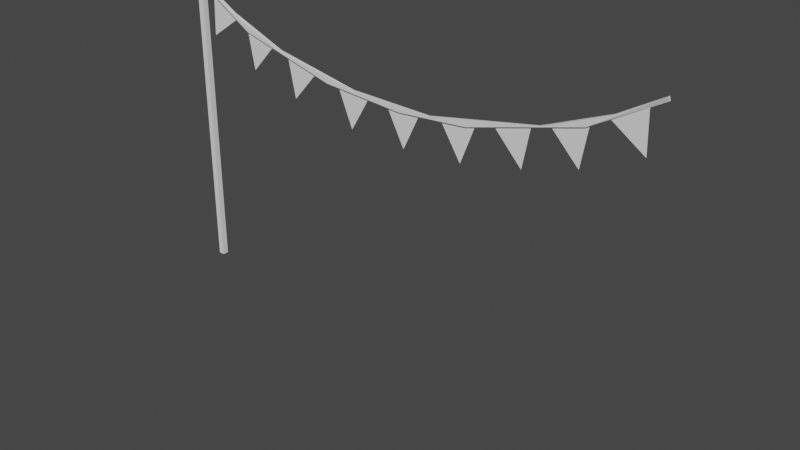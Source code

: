 # Source: Checkpoij_1.blend  (saved by Blender 3.5.10; exported with 4.5.12 LTS)
import bpy
from mathutils import Matrix  # noqa: F401  (used for matrix-valued properties, if any)

bpy.ops.wm.read_factory_settings(use_empty=True)
scene = bpy.context.scene
scene.name = 'Scene'

# ---- collections
col_collection = bpy.data.collections.new('Collection'); scene.collection.children.link(col_collection)
col_collection_2 = bpy.data.collections.new('Collection 2'); scene.collection.children.link(col_collection_2)

# ---- world
world_world = bpy.data.worlds.new('World'); scene.world = world_world
world_world.use_nodes = True; world_world.node_tree.nodes.clear()
_N = world_world.node_tree.nodes; _L = world_world.node_tree.links
n0 = _N.new('ShaderNodeOutputWorld'); n0.name = 'World Output'; n0.location = (300, 300)
n1 = _N.new('ShaderNodeBackground'); n1.name = 'Background'; n1.location = (10, 300)
n1.inputs[0].default_value = (0.05088, 0.05088, 0.05088, 1.0)
_L.new(n1.outputs[0], n0.inputs[0])
n0.is_active_output = True
world_world.color = (0.05088, 0.05088, 0.05088)
world_world.use_sun_shadow = False
world_world.sun_shadow_jitter_overblur = 0.0

# ---- meshes
me_plane = bpy.data.meshes.new('Plane')
me_plane.from_pydata([(5.364e-07, -2.0, 2.274e-13), (-1.0, -9.537e-07, 2.274e-13), (1.0, -9.537e-07, 2.274e-13)], [], [(0, 2, 1)])
_uv = me_plane.uv_layers.new(name='UVMap')
_uv.uv.foreach_set('vector', [1.0, 0.0, 1.0, 1.0, 0.0, 1.0])
me_plane.update()
me_cube_001 = bpy.data.meshes.new('Cube.001')
me_cube_001.from_pydata([(-1.486, -1.486, -0.02194), (-1.486, -1.486, 5.919), (-1.486, 1.486, -0.02194), (-1.486, 1.486, 5.919), (1.486, -1.486, -0.02194), (1.486, -1.486, 5.919), (1.486, 1.486, -0.02194), (1.486, 1.486, 5.919)], [], [(0, 1, 3, 2), (2, 3, 7, 6), (6, 7, 5, 4), (4, 5, 1, 0), (2, 6, 4, 0), (7, 3, 1, 5)])
_uv = me_cube_001.uv_layers.new(name='UVMap')
_uv.uv.foreach_set('vector', [0.375, 0.0, 0.625, 0.0, 0.625, 0.25, 0.375, 0.25, 0.375, 0.25, 0.625, 0.25, 0.625, 0.5, 0.375, 0.5, 0.375, 0.5, 0.625, 0.5, 0.625, 0.75, 0.375, 0.75, 0.375, 0.75, 0.625, 0.75, 0.625, 1.0, 0.375, 1.0, 0.125, 0.5, 0.375, 0.5, 0.375, 0.75, 0.125, 0.75, 0.625, 0.5, 0.875, 0.5, 0.875, 0.75, 0.625, 0.75])
me_cube_001.update()
me_plane_001 = bpy.data.meshes.new('Plane.001')
me_plane_001.from_pydata([(-0.06742, 0.134, -0.1159), (-0.06742, -0.134, -0.1159), (0.06742, -0.134, 0.1159), (0.06742, 0.134, 0.1159), (35.25, 0.134, -0.1159), (35.25, -0.134, -0.1159), (35.12, -0.134, 0.1158), (35.12, 0.134, 0.1158), (32.27, 0.134, -1.848), (32.27, -0.134, -1.848), (32.15, -0.134, -1.608), (32.15, 0.134, -1.608), (28.93, 0.134, -3.244), (28.93, -0.134, -3.244), (28.84, -0.134, -2.991), (28.84, 0.134, -2.991), (25.31, 0.134, -4.266), (25.31, -0.134, -4.266), (25.25, -0.134, -4.005), (25.25, 0.134, -4.005), (21.5, 0.134, -4.89), (21.5, -0.134, -4.89), (21.47, -0.134, -4.623), (21.47, 0.134, -4.623), (17.59, 0.134, -5.099), (17.59, -0.134, -5.099), (17.59, -0.134, -4.831), (17.59, 0.134, -4.831), (13.69, 0.134, -4.89), (13.69, -0.134, -4.89), (13.71, -0.134, -4.623), (13.71, 0.134, -4.623), (9.875, 0.134, -4.266), (9.875, -0.134, -4.266), (9.933, -0.134, -4.005), (9.933, 0.134, -4.005), (6.253, 0.134, -3.244), (6.253, -0.134, -3.244), (6.341, -0.134, -2.991), (6.341, 0.134, -2.991), (2.909, 0.134, -1.848), (2.909, -0.134, -1.848), (3.028, -0.134, -1.608), (3.028, 0.134, -1.608), (2.673, 0.134, -1.711), (2.673, -0.134, -1.711), (2.808, -0.134, -1.479), (2.808, 0.134, -1.479), (2.444, 0.134, -1.578), (2.444, -0.134, -1.578), (2.579, -0.134, -1.346), (2.579, 0.134, -1.346), (2.216, 0.134, -1.445), (2.216, -0.134, -1.445), (2.351, -0.134, -1.213), (2.351, 0.134, -1.213), (1.988, 0.134, -1.312), (1.988, -0.134, -1.312), (2.123, -0.134, -1.08), (2.123, 0.134, -1.08), (1.759, 0.134, -1.179), (1.759, -0.134, -1.179), (1.894, -0.134, -0.9473), (1.894, 0.134, -0.9473), (1.531, 0.134, -1.046), (1.531, -0.134, -1.046), (1.666, -0.134, -0.8144), (1.666, 0.134, -0.8144), (1.303, 0.134, -0.9132), (1.303, -0.134, -0.9132), (1.437, -0.134, -0.6815), (1.437, 0.134, -0.6815), (1.074, 0.134, -0.7803), (1.074, -0.134, -0.7803), (1.209, -0.134, -0.5486), (1.209, 0.134, -0.5486), (0.846, 0.134, -0.6474), (0.846, -0.134, -0.6474), (0.9808, -0.134, -0.4157), (0.9808, 0.134, -0.4157), (0.6176, 0.134, -0.5145), (0.6176, -0.134, -0.5145), (0.7525, -0.134, -0.2828), (0.7525, 0.134, -0.2828), (0.3893, 0.134, -0.3816), (0.3893, -0.134, -0.3816), (0.5241, -0.134, -0.1499), (0.5241, 0.134, -0.1499), (0.1609, 0.134, -0.2487), (0.1609, -0.134, -0.2487), (0.2958, -0.134, -0.01704), (0.2958, 0.134, -0.01704), (35.02, 0.134, -0.2488), (35.02, -0.134, -0.2488), (34.89, -0.134, -0.01707), (34.89, 0.134, -0.01707), (34.79, 0.134, -0.3817), (34.79, -0.134, -0.3817), (34.66, -0.134, -0.15), (34.66, 0.134, -0.15), (34.56, 0.134, -0.5146), (34.56, -0.134, -0.5146), (34.43, -0.134, -0.2828), (34.43, 0.134, -0.2828), (34.34, 0.134, -0.6474), (34.34, -0.134, -0.6474), (34.2, -0.134, -0.4157), (34.2, 0.134, -0.4157), (34.11, 0.134, -0.7803), (34.11, -0.134, -0.7803), (33.97, -0.134, -0.5486), (33.97, 0.134, -0.5486), (33.88, 0.134, -0.9132), (33.88, -0.134, -0.9132), (33.74, -0.134, -0.6815), (33.74, 0.134, -0.6815), (33.65, 0.134, -1.046), (33.65, -0.134, -1.046), (33.52, -0.134, -0.8144), (33.52, 0.134, -0.8144), (33.42, 0.134, -1.179), (33.42, -0.134, -1.179), (33.29, -0.134, -0.9473), (33.29, 0.134, -0.9473), (33.19, 0.134, -1.312), (33.19, -0.134, -1.312), (33.06, -0.134, -1.08), (33.06, 0.134, -1.08), (32.97, 0.134, -1.445), (32.97, -0.134, -1.445), (32.83, -0.134, -1.213), (32.83, 0.134, -1.213), (32.74, 0.134, -1.578), (32.74, -0.134, -1.578), (32.6, -0.134, -1.346), (32.6, 0.134, -1.346), (32.51, 0.134, -1.711), (32.51, -0.134, -1.711), (32.37, -0.134, -1.479), (32.37, 0.134, -1.479), (32.03, 0.134, -1.951), (32.03, -0.134, -1.951), (31.92, -0.134, -1.703), (31.92, 0.134, -1.703), (31.79, 0.134, -2.05), (31.79, -0.134, -2.05), (31.69, -0.134, -1.802), (31.69, 0.134, -1.802), (31.55, 0.134, -2.149), (31.55, -0.134, -2.149), (31.45, -0.134, -1.902), (31.45, 0.134, -1.902), (31.31, 0.134, -2.248), (31.31, -0.134, -2.248), (31.21, -0.134, -2.001), (31.21, 0.134, -2.001), (31.08, 0.134, -2.348), (31.08, -0.134, -2.348), (30.97, -0.134, -2.1), (30.97, 0.134, -2.1), (30.84, 0.134, -2.447), (30.84, -0.134, -2.447), (30.74, -0.134, -2.2), (30.74, 0.134, -2.2), (30.6, 0.134, -2.546), (30.6, -0.134, -2.546), (30.5, -0.134, -2.299), (30.5, 0.134, -2.299), (30.36, 0.134, -2.646), (30.36, -0.134, -2.646), (30.26, -0.134, -2.398), (30.26, 0.134, -2.398), (30.13, 0.134, -2.745), (30.13, -0.134, -2.745), (30.02, -0.134, -2.497), (30.02, 0.134, -2.497), (29.89, 0.134, -2.844), (29.89, -0.134, -2.844), (29.78, -0.134, -2.597), (29.78, 0.134, -2.597), (29.65, 0.134, -2.943), (29.65, -0.134, -2.943), (29.55, -0.134, -2.696), (29.55, 0.134, -2.696), (29.41, 0.134, -3.043), (29.41, -0.134, -3.043), (29.31, -0.134, -2.795), (29.31, 0.134, -2.795), (29.17, 0.134, -3.142), (29.17, -0.134, -3.142), (29.07, -0.134, -2.894), (29.07, 0.134, -2.894), (28.66, 0.134, -3.319), (28.66, -0.134, -3.319), (28.59, -0.134, -3.061), (28.59, 0.134, -3.061), (28.41, 0.134, -3.392), (28.41, -0.134, -3.392), (28.33, -0.134, -3.134), (28.33, 0.134, -3.134), (28.15, 0.134, -3.465), (28.15, -0.134, -3.465), (28.08, -0.134, -3.207), (28.08, 0.134, -3.207), (27.89, 0.134, -3.537), (27.89, -0.134, -3.537), (27.82, -0.134, -3.279), (27.82, 0.134, -3.279), (27.63, 0.134, -3.61), (27.63, -0.134, -3.61), (27.56, -0.134, -3.352), (27.56, 0.134, -3.352), (27.38, 0.134, -3.683), (27.38, -0.134, -3.683), (27.3, -0.134, -3.425), (27.3, 0.134, -3.425), (27.12, 0.134, -3.755), (27.12, -0.134, -3.755), (27.05, -0.134, -3.497), (27.05, 0.134, -3.497), (26.86, 0.134, -3.828), (26.86, -0.134, -3.828), (26.79, -0.134, -3.57), (26.79, 0.134, -3.57), (26.6, 0.134, -3.901), (26.6, -0.134, -3.901), (26.53, -0.134, -3.643), (26.53, 0.134, -3.643), (26.35, 0.134, -3.974), (26.35, -0.134, -3.974), (26.27, -0.134, -3.716), (26.27, 0.134, -3.716), (26.09, 0.134, -4.046), (26.09, -0.134, -4.046), (26.02, -0.134, -3.788), (26.02, 0.134, -3.788), (25.83, 0.134, -4.119), (25.83, -0.134, -4.119), (25.76, -0.134, -3.861), (25.76, 0.134, -3.861), (25.57, 0.134, -4.192), (25.57, -0.134, -4.192), (25.5, -0.134, -3.934), (25.5, 0.134, -3.934), (25.05, 0.134, -4.309), (25.05, -0.134, -4.309), (25.0, -0.134, -4.045), (25.0, 0.134, -4.045), (24.79, 0.134, -4.351), (24.79, -0.134, -4.351), (24.75, -0.134, -4.086), (24.75, 0.134, -4.086), (24.54, 0.134, -4.392), (24.54, -0.134, -4.392), (24.5, -0.134, -4.127), (24.5, 0.134, -4.127), (24.29, 0.134, -4.433), (24.29, -0.134, -4.433), (24.24, -0.134, -4.169), (24.24, 0.134, -4.169), (24.04, 0.134, -4.475), (24.04, -0.134, -4.475), (23.99, -0.134, -4.21), (23.99, 0.134, -4.21), (23.78, 0.134, -4.516), (23.78, -0.134, -4.516), (23.74, -0.134, -4.252), (23.74, 0.134, -4.252), (23.53, 0.134, -4.558), (23.53, -0.134, -4.558), (23.49, -0.134, -4.293), (23.49, 0.134, -4.293), (23.28, 0.134, -4.599), (23.28, -0.134, -4.599), (23.23, -0.134, -4.334), (23.23, 0.134, -4.334), (23.02, 0.134, -4.64), (23.02, -0.134, -4.64), (22.98, -0.134, -4.376), (22.98, 0.134, -4.376), (22.77, 0.134, -4.682), (22.77, -0.134, -4.682), (22.73, -0.134, -4.417), (22.73, 0.134, -4.417), (22.52, 0.134, -4.723), (22.52, -0.134, -4.723), (22.47, -0.134, -4.459), (22.47, 0.134, -4.459), (22.26, 0.134, -4.764), (22.26, -0.134, -4.764), (22.22, -0.134, -4.5), (22.22, 0.134, -4.5), (22.01, 0.134, -4.806), (22.01, -0.134, -4.806), (21.97, -0.134, -4.541), (21.97, 0.134, -4.541), (21.76, 0.134, -4.847), (21.76, -0.134, -4.847), (21.71, -0.134, -4.583), (21.71, 0.134, -4.583), (21.23, 0.134, -4.904), (21.23, -0.134, -4.904), (21.22, -0.134, -4.636), (21.22, 0.134, -4.636), (20.97, 0.134, -4.918), (20.97, -0.134, -4.918), (20.96, -0.134, -4.65), (20.96, 0.134, -4.65), (20.71, 0.134, -4.932), (20.71, -0.134, -4.932), (20.7, -0.134, -4.664), (20.7, 0.134, -4.664), (20.45, 0.134, -4.946), (20.45, -0.134, -4.946), (20.44, -0.134, -4.678), (20.44, 0.134, -4.678), (20.19, 0.134, -4.96), (20.19, -0.134, -4.96), (20.18, -0.134, -4.692), (20.18, 0.134, -4.692), (19.93, 0.134, -4.974), (19.93, -0.134, -4.974), (19.92, -0.134, -4.706), (19.92, 0.134, -4.706), (19.67, 0.134, -4.988), (19.67, -0.134, -4.988), (19.66, -0.134, -4.72), (19.66, 0.134, -4.72), (19.41, 0.134, -5.002), (19.41, -0.134, -5.002), (19.4, -0.134, -4.734), (19.4, 0.134, -4.734), (19.16, 0.134, -5.015), (19.16, -0.134, -5.015), (19.14, -0.134, -4.748), (19.14, 0.134, -4.748), (18.9, 0.134, -5.029), (18.9, -0.134, -5.029), (18.88, -0.134, -4.762), (18.88, 0.134, -4.762), (18.64, 0.134, -5.043), (18.64, -0.134, -5.043), (18.62, -0.134, -4.776), (18.62, 0.134, -4.776), (18.38, 0.134, -5.057), (18.38, -0.134, -5.057), (18.36, -0.134, -4.79), (18.36, 0.134, -4.79), (18.12, 0.134, -5.071), (18.12, -0.134, -5.071), (18.1, -0.134, -4.803), (18.1, 0.134, -4.803), (17.86, 0.134, -5.085), (17.86, -0.134, -5.085), (17.84, -0.134, -4.817), (17.84, 0.134, -4.817), (17.32, 0.134, -5.085), (17.32, -0.134, -5.085), (17.34, -0.134, -4.817), (17.34, 0.134, -4.817), (17.07, 0.134, -5.071), (17.07, -0.134, -5.071), (17.08, -0.134, -4.803), (17.08, 0.134, -4.803), (16.81, 0.134, -5.057), (16.81, -0.134, -5.057), (16.82, -0.134, -4.79), (16.82, 0.134, -4.79), (16.55, 0.134, -5.043), (16.55, -0.134, -5.043), (16.56, -0.134, -4.776), (16.56, 0.134, -4.776), (16.29, 0.134, -5.029), (16.29, -0.134, -5.029), (16.3, -0.134, -4.762), (16.3, 0.134, -4.762), (16.03, 0.134, -5.015), (16.03, -0.134, -5.015), (16.04, -0.134, -4.748), (16.04, 0.134, -4.748), (15.77, 0.134, -5.002), (15.77, -0.134, -5.002), (15.78, -0.134, -4.734), (15.78, 0.134, -4.734), (15.51, 0.134, -4.988), (15.51, -0.134, -4.988), (15.52, -0.134, -4.72), (15.52, 0.134, -4.72), (15.25, 0.134, -4.974), (15.25, -0.134, -4.974), (15.26, -0.134, -4.706), (15.26, 0.134, -4.706), (14.99, 0.134, -4.96), (14.99, -0.134, -4.96), (15.0, -0.134, -4.692), (15.0, 0.134, -4.692), (14.73, 0.134, -4.946), (14.73, -0.134, -4.946), (14.74, -0.134, -4.678), (14.74, 0.134, -4.678), (14.47, 0.134, -4.932), (14.47, -0.134, -4.932), (14.49, -0.134, -4.664), (14.49, 0.134, -4.664), (14.21, 0.134, -4.918), (14.21, -0.134, -4.918), (14.23, -0.134, -4.65), (14.23, 0.134, -4.65), (13.95, 0.134, -4.904), (13.95, -0.134, -4.904), (13.97, -0.134, -4.636), (13.97, 0.134, -4.636), (13.42, 0.134, -4.847), (13.42, -0.134, -4.847), (13.47, -0.134, -4.583), (13.47, 0.134, -4.583), (13.17, 0.134, -4.806), (13.17, -0.134, -4.806), (13.22, -0.134, -4.541), (13.22, 0.134, -4.541), (12.92, 0.134, -4.764), (12.92, -0.134, -4.764), (12.96, -0.134, -4.5), (12.96, 0.134, -4.5), (12.67, 0.134, -4.723), (12.67, -0.134, -4.723), (12.71, -0.134, -4.459), (12.71, 0.134, -4.459), (12.41, 0.134, -4.682), (12.41, -0.134, -4.682), (12.46, -0.134, -4.417), (12.46, 0.134, -4.417), (12.16, 0.134, -4.64), (12.16, -0.134, -4.64), (12.2, -0.134, -4.376), (12.2, 0.134, -4.376), (11.91, 0.134, -4.599), (11.91, -0.134, -4.599), (11.95, -0.134, -4.334), (11.95, 0.134, -4.334), (11.65, 0.134, -4.558), (11.65, -0.134, -4.558), (11.7, -0.134, -4.293), (11.7, 0.134, -4.293), (11.4, 0.134, -4.516), (11.4, -0.134, -4.516), (11.44, -0.134, -4.252), (11.44, 0.134, -4.252), (11.15, 0.134, -4.475), (11.15, -0.134, -4.475), (11.19, -0.134, -4.21), (11.19, 0.134, -4.21), (10.89, 0.134, -4.433), (10.89, -0.134, -4.433), (10.94, -0.134, -4.169), (10.94, 0.134, -4.169), (10.64, 0.134, -4.392), (10.64, -0.134, -4.392), (10.68, -0.134, -4.127), (10.68, 0.134, -4.127), (10.39, 0.134, -4.351), (10.39, -0.134, -4.351), (10.43, -0.134, -4.086), (10.43, 0.134, -4.086), (10.14, 0.134, -4.309), (10.14, -0.134, -4.309), (10.18, -0.134, -4.045), (10.18, 0.134, -4.045), (9.61, 0.134, -4.192), (9.61, -0.134, -4.192), (9.682, -0.134, -3.934), (9.682, 0.134, -3.934), (9.352, 0.134, -4.119), (9.352, -0.134, -4.119), (9.425, -0.134, -3.861), (9.425, 0.134, -3.861), (9.094, 0.134, -4.046), (9.094, -0.134, -4.046), (9.167, -0.134, -3.788), (9.167, 0.134, -3.788), (8.837, 0.134, -3.974), (8.837, -0.134, -3.974), (8.91, -0.134, -3.716), (8.91, 0.134, -3.716), (8.579, 0.134, -3.901), (8.579, -0.134, -3.901), (8.652, -0.134, -3.643), (8.652, 0.134, -3.643), (8.322, 0.134, -3.828), (8.322, -0.134, -3.828), (8.394, -0.134, -3.57), (8.394, 0.134, -3.57), (8.064, 0.134, -3.755), (8.064, -0.134, -3.755), (8.137, -0.134, -3.497), (8.137, 0.134, -3.497), (7.806, 0.134, -3.683), (7.806, -0.134, -3.683), (7.879, -0.134, -3.425), (7.879, 0.134, -3.425), (7.549, 0.134, -3.61), (7.549, -0.134, -3.61), (7.621, -0.134, -3.352), (7.621, 0.134, -3.352), (7.291, 0.134, -3.537), (7.291, -0.134, -3.537), (7.364, -0.134, -3.279), (7.364, 0.134, -3.279), (7.033, 0.134, -3.465), (7.033, -0.134, -3.465), (7.106, -0.134, -3.207), (7.106, 0.134, -3.207), (6.776, 0.134, -3.392), (6.776, -0.134, -3.392), (6.849, -0.134, -3.134), (6.849, 0.134, -3.134), (6.518, 0.134, -3.319), (6.518, -0.134, -3.319), (6.591, -0.134, -3.061), (6.591, 0.134, -3.061), (6.008, 0.134, -3.142), (6.008, -0.134, -3.142), (6.111, -0.134, -2.894), (6.111, 0.134, -2.894), (5.77, 0.134, -3.043), (5.77, -0.134, -3.043), (5.873, -0.134, -2.795), (5.873, 0.134, -2.795), (5.532, 0.134, -2.943), (5.532, -0.134, -2.943), (5.635, -0.134, -2.696), (5.635, 0.134, -2.696), (5.294, 0.134, -2.844), (5.294, -0.134, -2.844), (5.398, -0.134, -2.597), (5.398, 0.134, -2.597), (5.057, 0.134, -2.745), (5.057, -0.134, -2.745), (5.16, -0.134, -2.497), (5.16, 0.134, -2.497), (4.819, 0.134, -2.646), (4.819, -0.134, -2.646), (4.922, -0.134, -2.398), (4.922, 0.134, -2.398), (4.581, 0.134, -2.546), (4.581, -0.134, -2.546), (4.684, -0.134, -2.299), (4.684, 0.134, -2.299), (4.343, 0.134, -2.447), (4.343, -0.134, -2.447), (4.447, -0.134, -2.2), (4.447, 0.134, -2.2), (4.106, 0.134, -2.348), (4.106, -0.134, -2.348), (4.209, -0.134, -2.1), (4.209, 0.134, -2.1), (3.868, 0.134, -2.248), (3.868, -0.134, -2.248), (3.971, -0.134, -2.001), (3.971, 0.134, -2.001), (3.63, 0.134, -2.149), (3.63, -0.134, -2.149), (3.733, -0.134, -1.902), (3.733, 0.134, -1.902), (3.392, 0.134, -2.05), (3.392, -0.134, -2.05), (3.496, -0.134, -1.802), (3.496, 0.134, -1.802), (3.155, 0.134, -1.951), (3.155, -0.134, -1.951), (3.258, -0.134, -1.703), (3.258, 0.134, -1.703)], [], [(40, 41, 45, 44), (41, 42, 46, 45), (42, 43, 47, 46), (43, 40, 44, 47), (44, 45, 49, 48), (45, 46, 50, 49), (46, 47, 51, 50), (47, 44, 48, 51), (48, 49, 53, 52), (49, 50, 54, 53), (50, 51, 55, 54), (51, 48, 52, 55), (52, 53, 57, 56), (53, 54, 58, 57), (54, 55, 59, 58), (55, 52, 56, 59), (56, 57, 61, 60), (57, 58, 62, 61), (58, 59, 63, 62), (59, 56, 60, 63), (60, 61, 65, 64), (61, 62, 66, 65), (62, 63, 67, 66), (63, 60, 64, 67), (64, 65, 69, 68), (65, 66, 70, 69), (66, 67, 71, 70), (67, 64, 68, 71), (68, 69, 73, 72), (69, 70, 74, 73), (70, 71, 75, 74), (71, 68, 72, 75), (72, 73, 77, 76), (73, 74, 78, 77), (74, 75, 79, 78), (75, 72, 76, 79), (76, 77, 81, 80), (77, 78, 82, 81), (78, 79, 83, 82), (79, 76, 80, 83), (80, 81, 85, 84), (81, 82, 86, 85), (82, 83, 87, 86), (83, 80, 84, 87), (84, 85, 89, 88), (85, 86, 90, 89), (86, 87, 91, 90), (87, 84, 88, 91), (88, 89, 1, 0), (89, 90, 2, 1), (90, 91, 3, 2), (91, 88, 0, 3), (4, 5, 93, 92), (5, 6, 94, 93), (6, 7, 95, 94), (7, 4, 92, 95), (92, 93, 97, 96), (93, 94, 98, 97), (94, 95, 99, 98), (95, 92, 96, 99), (96, 97, 101, 100), (97, 98, 102, 101), (98, 99, 103, 102), (99, 96, 100, 103), (100, 101, 105, 104), (101, 102, 106, 105), (102, 103, 107, 106), (103, 100, 104, 107), (104, 105, 109, 108), (105, 106, 110, 109), (106, 107, 111, 110), (107, 104, 108, 111), (108, 109, 113, 112), (109, 110, 114, 113), (110, 111, 115, 114), (111, 108, 112, 115), (112, 113, 117, 116), (113, 114, 118, 117), (114, 115, 119, 118), (115, 112, 116, 119), (116, 117, 121, 120), (117, 118, 122, 121), (118, 119, 123, 122), (119, 116, 120, 123), (120, 121, 125, 124), (121, 122, 126, 125), (122, 123, 127, 126), (123, 120, 124, 127), (124, 125, 129, 128), (125, 126, 130, 129), (126, 127, 131, 130), (127, 124, 128, 131), (128, 129, 133, 132), (129, 130, 134, 133), (130, 131, 135, 134), (131, 128, 132, 135), (132, 133, 137, 136), (133, 134, 138, 137), (134, 135, 139, 138), (135, 132, 136, 139), (136, 137, 9, 8), (137, 138, 10, 9), (138, 139, 11, 10), (139, 136, 8, 11), (8, 9, 141, 140), (9, 10, 142, 141), (10, 11, 143, 142), (11, 8, 140, 143), (140, 141, 145, 144), (141, 142, 146, 145), (142, 143, 147, 146), (143, 140, 144, 147), (144, 145, 149, 148), (145, 146, 150, 149), (146, 147, 151, 150), (147, 144, 148, 151), (148, 149, 153, 152), (149, 150, 154, 153), (150, 151, 155, 154), (151, 148, 152, 155), (152, 153, 157, 156), (153, 154, 158, 157), (154, 155, 159, 158), (155, 152, 156, 159), (156, 157, 161, 160), (157, 158, 162, 161), (158, 159, 163, 162), (159, 156, 160, 163), (160, 161, 165, 164), (161, 162, 166, 165), (162, 163, 167, 166), (163, 160, 164, 167), (164, 165, 169, 168), (165, 166, 170, 169), (166, 167, 171, 170), (167, 164, 168, 171), (168, 169, 173, 172), (169, 170, 174, 173), (170, 171, 175, 174), (171, 168, 172, 175), (172, 173, 177, 176), (173, 174, 178, 177), (174, 175, 179, 178), (175, 172, 176, 179), (176, 177, 181, 180), (177, 178, 182, 181), (178, 179, 183, 182), (179, 176, 180, 183), (180, 181, 185, 184), (181, 182, 186, 185), (182, 183, 187, 186), (183, 180, 184, 187), (184, 185, 189, 188), (185, 186, 190, 189), (186, 187, 191, 190), (187, 184, 188, 191), (188, 189, 13, 12), (189, 190, 14, 13), (190, 191, 15, 14), (191, 188, 12, 15), (12, 13, 193, 192), (13, 14, 194, 193), (14, 15, 195, 194), (15, 12, 192, 195), (192, 193, 197, 196), (193, 194, 198, 197), (194, 195, 199, 198), (195, 192, 196, 199), (196, 197, 201, 200), (197, 198, 202, 201), (198, 199, 203, 202), (199, 196, 200, 203), (200, 201, 205, 204), (201, 202, 206, 205), (202, 203, 207, 206), (203, 200, 204, 207), (204, 205, 209, 208), (205, 206, 210, 209), (206, 207, 211, 210), (207, 204, 208, 211), (208, 209, 213, 212), (209, 210, 214, 213), (210, 211, 215, 214), (211, 208, 212, 215), (212, 213, 217, 216), (213, 214, 218, 217), (214, 215, 219, 218), (215, 212, 216, 219), (216, 217, 221, 220), (217, 218, 222, 221), (218, 219, 223, 222), (219, 216, 220, 223), (220, 221, 225, 224), (221, 222, 226, 225), (222, 223, 227, 226), (223, 220, 224, 227), (224, 225, 229, 228), (225, 226, 230, 229), (226, 227, 231, 230), (227, 224, 228, 231), (228, 229, 233, 232), (229, 230, 234, 233), (230, 231, 235, 234), (231, 228, 232, 235), (232, 233, 237, 236), (233, 234, 238, 237), (234, 235, 239, 238), (235, 232, 236, 239), (236, 237, 241, 240), (237, 238, 242, 241), (238, 239, 243, 242), (239, 236, 240, 243), (240, 241, 17, 16), (241, 242, 18, 17), (242, 243, 19, 18), (243, 240, 16, 19), (16, 17, 245, 244), (17, 18, 246, 245), (18, 19, 247, 246), (19, 16, 244, 247), (244, 245, 249, 248), (245, 246, 250, 249), (246, 247, 251, 250), (247, 244, 248, 251), (248, 249, 253, 252), (249, 250, 254, 253), (250, 251, 255, 254), (251, 248, 252, 255), (252, 253, 257, 256), (253, 254, 258, 257), (254, 255, 259, 258), (255, 252, 256, 259), (256, 257, 261, 260), (257, 258, 262, 261), (258, 259, 263, 262), (259, 256, 260, 263), (260, 261, 265, 264), (261, 262, 266, 265), (262, 263, 267, 266), (263, 260, 264, 267), (264, 265, 269, 268), (265, 266, 270, 269), (266, 267, 271, 270), (267, 264, 268, 271), (268, 269, 273, 272), (269, 270, 274, 273), (270, 271, 275, 274), (271, 268, 272, 275), (272, 273, 277, 276), (273, 274, 278, 277), (274, 275, 279, 278), (275, 272, 276, 279), (276, 277, 281, 280), (277, 278, 282, 281), (278, 279, 283, 282), (279, 276, 280, 283), (280, 281, 285, 284), (281, 282, 286, 285), (282, 283, 287, 286), (283, 280, 284, 287), (284, 285, 289, 288), (285, 286, 290, 289), (286, 287, 291, 290), (287, 284, 288, 291), (288, 289, 293, 292), (289, 290, 294, 293), (290, 291, 295, 294), (291, 288, 292, 295), (292, 293, 297, 296), (293, 294, 298, 297), (294, 295, 299, 298), (295, 292, 296, 299), (296, 297, 21, 20), (297, 298, 22, 21), (298, 299, 23, 22), (299, 296, 20, 23), (20, 21, 301, 300), (21, 22, 302, 301), (22, 23, 303, 302), (23, 20, 300, 303), (300, 301, 305, 304), (301, 302, 306, 305), (302, 303, 307, 306), (303, 300, 304, 307), (304, 305, 309, 308), (305, 306, 310, 309), (306, 307, 311, 310), (307, 304, 308, 311), (308, 309, 313, 312), (309, 310, 314, 313), (310, 311, 315, 314), (311, 308, 312, 315), (312, 313, 317, 316), (313, 314, 318, 317), (314, 315, 319, 318), (315, 312, 316, 319), (316, 317, 321, 320), (317, 318, 322, 321), (318, 319, 323, 322), (319, 316, 320, 323), (320, 321, 325, 324), (321, 322, 326, 325), (322, 323, 327, 326), (323, 320, 324, 327), (324, 325, 329, 328), (325, 326, 330, 329), (326, 327, 331, 330), (327, 324, 328, 331), (328, 329, 333, 332), (329, 330, 334, 333), (330, 331, 335, 334), (331, 328, 332, 335), (332, 333, 337, 336), (333, 334, 338, 337), (334, 335, 339, 338), (335, 332, 336, 339), (336, 337, 341, 340), (337, 338, 342, 341), (338, 339, 343, 342), (339, 336, 340, 343), (340, 341, 345, 344), (341, 342, 346, 345), (342, 343, 347, 346), (343, 340, 344, 347), (344, 345, 349, 348), (345, 346, 350, 349), (346, 347, 351, 350), (347, 344, 348, 351), (348, 349, 353, 352), (349, 350, 354, 353), (350, 351, 355, 354), (351, 348, 352, 355), (352, 353, 25, 24), (353, 354, 26, 25), (354, 355, 27, 26), (355, 352, 24, 27), (24, 25, 357, 356), (25, 26, 358, 357), (26, 27, 359, 358), (27, 24, 356, 359), (356, 357, 361, 360), (357, 358, 362, 361), (358, 359, 363, 362), (359, 356, 360, 363), (360, 361, 365, 364), (361, 362, 366, 365), (362, 363, 367, 366), (363, 360, 364, 367), (364, 365, 369, 368), (365, 366, 370, 369), (366, 367, 371, 370), (367, 364, 368, 371), (368, 369, 373, 372), (369, 370, 374, 373), (370, 371, 375, 374), (371, 368, 372, 375), (372, 373, 377, 376), (373, 374, 378, 377), (374, 375, 379, 378), (375, 372, 376, 379), (376, 377, 381, 380), (377, 378, 382, 381), (378, 379, 383, 382), (379, 376, 380, 383), (380, 381, 385, 384), (381, 382, 386, 385), (382, 383, 387, 386), (383, 380, 384, 387), (384, 385, 389, 388), (385, 386, 390, 389), (386, 387, 391, 390), (387, 384, 388, 391), (388, 389, 393, 392), (389, 390, 394, 393), (390, 391, 395, 394), (391, 388, 392, 395), (392, 393, 397, 396), (393, 394, 398, 397), (394, 395, 399, 398), (395, 392, 396, 399), (396, 397, 401, 400), (397, 398, 402, 401), (398, 399, 403, 402), (399, 396, 400, 403), (400, 401, 405, 404), (401, 402, 406, 405), (402, 403, 407, 406), (403, 400, 404, 407), (404, 405, 409, 408), (405, 406, 410, 409), (406, 407, 411, 410), (407, 404, 408, 411), (408, 409, 29, 28), (409, 410, 30, 29), (410, 411, 31, 30), (411, 408, 28, 31), (28, 29, 413, 412), (29, 30, 414, 413), (30, 31, 415, 414), (31, 28, 412, 415), (412, 413, 417, 416), (413, 414, 418, 417), (414, 415, 419, 418), (415, 412, 416, 419), (416, 417, 421, 420), (417, 418, 422, 421), (418, 419, 423, 422), (419, 416, 420, 423), (420, 421, 425, 424), (421, 422, 426, 425), (422, 423, 427, 426), (423, 420, 424, 427), (424, 425, 429, 428), (425, 426, 430, 429), (426, 427, 431, 430), (427, 424, 428, 431), (428, 429, 433, 432), (429, 430, 434, 433), (430, 431, 435, 434), (431, 428, 432, 435), (432, 433, 437, 436), (433, 434, 438, 437), (434, 435, 439, 438), (435, 432, 436, 439), (436, 437, 441, 440), (437, 438, 442, 441), (438, 439, 443, 442), (439, 436, 440, 443), (440, 441, 445, 444), (441, 442, 446, 445), (442, 443, 447, 446), (443, 440, 444, 447), (444, 445, 449, 448), (445, 446, 450, 449), (446, 447, 451, 450), (447, 444, 448, 451), (448, 449, 453, 452), (449, 450, 454, 453), (450, 451, 455, 454), (451, 448, 452, 455), (452, 453, 457, 456), (453, 454, 458, 457), (454, 455, 459, 458), (455, 452, 456, 459), (456, 457, 461, 460), (457, 458, 462, 461), (458, 459, 463, 462), (459, 456, 460, 463), (460, 461, 465, 464), (461, 462, 466, 465), (462, 463, 467, 466), (463, 460, 464, 467), (464, 465, 33, 32), (465, 466, 34, 33), (466, 467, 35, 34), (467, 464, 32, 35), (32, 33, 469, 468), (33, 34, 470, 469), (34, 35, 471, 470), (35, 32, 468, 471), (468, 469, 473, 472), (469, 470, 474, 473), (470, 471, 475, 474), (471, 468, 472, 475), (472, 473, 477, 476), (473, 474, 478, 477), (474, 475, 479, 478), (475, 472, 476, 479), (476, 477, 481, 480), (477, 478, 482, 481), (478, 479, 483, 482), (479, 476, 480, 483), (480, 481, 485, 484), (481, 482, 486, 485), (482, 483, 487, 486), (483, 480, 484, 487), (484, 485, 489, 488), (485, 486, 490, 489), (486, 487, 491, 490), (487, 484, 488, 491), (488, 489, 493, 492), (489, 490, 494, 493), (490, 491, 495, 494), (491, 488, 492, 495), (492, 493, 497, 496), (493, 494, 498, 497), (494, 495, 499, 498), (495, 492, 496, 499), (496, 497, 501, 500), (497, 498, 502, 501), (498, 499, 503, 502), (499, 496, 500, 503), (500, 501, 505, 504), (501, 502, 506, 505), (502, 503, 507, 506), (503, 500, 504, 507), (504, 505, 509, 508), (505, 506, 510, 509), (506, 507, 511, 510), (507, 504, 508, 511), (508, 509, 513, 512), (509, 510, 514, 513), (510, 511, 515, 514), (511, 508, 512, 515), (512, 513, 517, 516), (513, 514, 518, 517), (514, 515, 519, 518), (515, 512, 516, 519), (516, 517, 37, 36), (517, 518, 38, 37), (518, 519, 39, 38), (519, 516, 36, 39), (36, 37, 521, 520), (37, 38, 522, 521), (38, 39, 523, 522), (39, 36, 520, 523), (520, 521, 525, 524), (521, 522, 526, 525), (522, 523, 527, 526), (523, 520, 524, 527), (524, 525, 529, 528), (525, 526, 530, 529), (526, 527, 531, 530), (527, 524, 528, 531), (528, 529, 533, 532), (529, 530, 534, 533), (530, 531, 535, 534), (531, 528, 532, 535), (532, 533, 537, 536), (533, 534, 538, 537), (534, 535, 539, 538), (535, 532, 536, 539), (536, 537, 541, 540), (537, 538, 542, 541), (538, 539, 543, 542), (539, 536, 540, 543), (540, 541, 545, 544), (541, 542, 546, 545), (542, 543, 547, 546), (543, 540, 544, 547), (544, 545, 549, 548), (545, 546, 550, 549), (546, 547, 551, 550), (547, 544, 548, 551), (548, 549, 553, 552), (549, 550, 554, 553), (550, 551, 555, 554), (551, 548, 552, 555), (552, 553, 557, 556), (553, 554, 558, 557), (554, 555, 559, 558), (555, 552, 556, 559), (556, 557, 561, 560), (557, 558, 562, 561), (558, 559, 563, 562), (559, 556, 560, 563), (560, 561, 565, 564), (561, 562, 566, 565), (562, 563, 567, 566), (563, 560, 564, 567), (564, 565, 569, 568), (565, 566, 570, 569), (566, 567, 571, 570), (567, 564, 568, 571), (568, 569, 41, 40), (569, 570, 42, 41), (570, 571, 43, 42), (571, 568, 40, 43)])
me_plane_001.update()
me_plane_003 = bpy.data.meshes.new('Plane.003')
me_plane_003.from_pydata([(5.364e-07, -2.0, 2.274e-13), (-1.0, -9.537e-07, 2.274e-13), (1.0, -9.537e-07, 2.274e-13)], [], [(0, 2, 1)])
_uv = me_plane_003.uv_layers.new(name='UVMap')
_uv.uv.foreach_set('vector', [1.0, 0.0, 1.0, 1.0, 0.0, 1.0])
me_plane_003.update()
me_plane_004 = bpy.data.meshes.new('Plane.004')
me_plane_004.from_pydata([(5.364e-07, -2.0, 2.274e-13), (-1.0, -9.537e-07, 2.274e-13), (1.0, -9.537e-07, 2.274e-13)], [], [(0, 2, 1)])
_uv = me_plane_004.uv_layers.new(name='UVMap')
_uv.uv.foreach_set('vector', [1.0, 0.0, 1.0, 1.0, 0.0, 1.0])
me_plane_004.update()
me_plane_005 = bpy.data.meshes.new('Plane.005')
me_plane_005.from_pydata([(5.364e-07, -2.0, 2.274e-13), (-1.0, -9.537e-07, 2.274e-13), (1.0, -9.537e-07, 2.274e-13)], [], [(0, 2, 1)])
_uv = me_plane_005.uv_layers.new(name='UVMap')
_uv.uv.foreach_set('vector', [1.0, 0.0, 1.0, 1.0, 0.0, 1.0])
me_plane_005.update()
me_plane_006 = bpy.data.meshes.new('Plane.006')
me_plane_006.from_pydata([(5.364e-07, -2.0, 2.274e-13), (-1.0, -9.537e-07, 2.274e-13), (1.0, -9.537e-07, 2.274e-13)], [], [(0, 2, 1)])
_uv = me_plane_006.uv_layers.new(name='UVMap')
_uv.uv.foreach_set('vector', [1.0, 0.0, 1.0, 1.0, 0.0, 1.0])
me_plane_006.update()
me_plane_007 = bpy.data.meshes.new('Plane.007')
me_plane_007.from_pydata([(5.364e-07, -2.0, 2.274e-13), (-1.0, -9.537e-07, 2.274e-13), (1.0, -9.537e-07, 2.274e-13)], [], [(0, 2, 1)])
_uv = me_plane_007.uv_layers.new(name='UVMap')
_uv.uv.foreach_set('vector', [1.0, 0.0, 1.0, 1.0, 0.0, 1.0])
me_plane_007.update()
me_plane_008 = bpy.data.meshes.new('Plane.008')
me_plane_008.from_pydata([(5.364e-07, -2.0, 2.274e-13), (-1.0, -9.537e-07, 2.274e-13), (1.0, -9.537e-07, 2.274e-13)], [], [(0, 2, 1)])
_uv = me_plane_008.uv_layers.new(name='UVMap')
_uv.uv.foreach_set('vector', [1.0, 0.0, 1.0, 1.0, 0.0, 1.0])
me_plane_008.update()
me_plane_009 = bpy.data.meshes.new('Plane.009')
me_plane_009.from_pydata([(5.364e-07, -2.0, 2.274e-13), (-1.0, -9.537e-07, 2.274e-13), (1.0, -9.537e-07, 2.274e-13)], [], [(0, 2, 1)])
_uv = me_plane_009.uv_layers.new(name='UVMap')
_uv.uv.foreach_set('vector', [1.0, 0.0, 1.0, 1.0, 0.0, 1.0])
me_plane_009.update()
me_plane_010 = bpy.data.meshes.new('Plane.010')
me_plane_010.from_pydata([(5.364e-07, -2.0, 2.274e-13), (-1.0, -9.537e-07, 2.274e-13), (1.0, -9.537e-07, 2.274e-13)], [], [(0, 2, 1)])
_uv = me_plane_010.uv_layers.new(name='UVMap')
_uv.uv.foreach_set('vector', [1.0, 0.0, 1.0, 1.0, 0.0, 1.0])
me_plane_010.update()
me_plane_002 = bpy.data.meshes.new('Plane.002')
me_plane_002.from_pydata([(0.0, 0.0, 0.0), (35.18, 0.0, -3.052e-05), (32.21, 0.0, -1.728), (28.89, 0.0, -3.117), (25.28, 0.0, -4.135), (21.48, 0.0, -4.756), (17.59, 0.0, -4.965), (13.7, 0.0, -4.756), (9.904, 0.0, -4.135), (6.297, 0.0, -3.117), (2.968, 0.0, -1.728)], [(10, 0), (1, 2), (2, 3), (3, 4), (4, 5), (5, 6), (6, 7), (7, 8), (8, 9), (9, 10)], [])
_uv = me_plane_002.uv_layers.new(name='UVMap')
_uv.uv.foreach_set('vector', [])
me_plane_002.update()

# ---- objects
ob_plane = bpy.data.objects.new('Plane', me_plane)
ob_cube = bpy.data.objects.new('Cube', me_cube_001)
ob_plane_001 = bpy.data.objects.new('Plane.001', me_plane_001)
ob_plane_003 = bpy.data.objects.new('Plane.003', me_plane_003)
ob_plane_004 = bpy.data.objects.new('Plane.004', me_plane_004)
ob_plane_005 = bpy.data.objects.new('Plane.005', me_plane_005)
ob_plane_006 = bpy.data.objects.new('Plane.006', me_plane_006)
ob_plane_007 = bpy.data.objects.new('Plane.007', me_plane_007)
ob_plane_008 = bpy.data.objects.new('Plane.008', me_plane_008)
ob_plane_009 = bpy.data.objects.new('Plane.009', me_plane_009)
ob_plane_010 = bpy.data.objects.new('Plane.010', me_plane_010)
ob_plane_002 = bpy.data.objects.new('Plane.002', me_plane_002)

# ---- transforms, parenting, visibility, modifiers, constraints
ob_plane.location = (5.537, -2.311e-06, 18.12)
ob_plane.rotation_euler = (1.571, 0.2797, 3.86e-08)
ob_plane.scale = (1.282, 1.282, 1.282)
_m = ob_plane.modifiers.new('Solidify', 'SOLIDIFY')
_m.use_rim = False
ob_cube.location = (0.0, 0.0, 0.0)
ob_cube.scale = (0.1426, 0.1426, 3.552)
ob_plane_001.location = (0.0, 0.0, 20.91)
_m = ob_plane_001.modifiers.new('Decimate', 'DECIMATE')
_m.ratio = 0.04478
ob_plane_003.location = (2.299, -2.509e-06, 19.59)
ob_plane_003.rotation_euler = (1.571, 0.509, 7.497e-08)
ob_plane_003.scale = (1.282, 1.282, 1.282)
_m = ob_plane_003.modifiers.new('Solidify', 'SOLIDIFY')
_m.use_rim = False
ob_plane_004.location = (9.279, -2.158e-06, 16.98)
ob_plane_004.rotation_euler = (1.571, 0.264, 3.632e-08)
ob_plane_004.scale = (1.282, 1.282, 1.282)
_m = ob_plane_004.modifiers.new('Solidify', 'SOLIDIFY')
_m.use_rim = False
ob_plane_005.location = (13.78, -2.05e-06, 16.17)
ob_plane_005.rotation_euler = (1.571, 0.07236, 9.74e-09)
ob_plane_005.scale = (1.282, 1.282, 1.282)
_m = ob_plane_005.modifiers.new('Solidify', 'SOLIDIFY')
_m.use_rim = False
ob_plane_006.location = (17.83, -2.024e-06, 15.98)
ob_plane_006.rotation_euler = (1.571, -0.01454, -1.953e-09)
ob_plane_006.scale = (1.282, 1.282, 1.282)
_m = ob_plane_006.modifiers.new('Solidify', 'SOLIDIFY')
_m.use_rim = False
ob_plane_007.location = (22.0, -2.057e-06, 16.23)
ob_plane_007.rotation_euler = (1.571, -0.09389, -1.265e-08)
ob_plane_007.scale = (1.282, 1.282, 1.282)
_m = ob_plane_007.modifiers.new('Solidify', 'SOLIDIFY')
_m.use_rim = False
ob_plane_008.location = (25.88, -2.161e-06, 17.0)
ob_plane_008.rotation_euler = (1.571, -0.2798, -3.86e-08)
ob_plane_008.scale = (1.282, 1.282, 1.282)
_m = ob_plane_008.modifiers.new('Solidify', 'SOLIDIFY')
_m.use_rim = False
ob_plane_009.location = (29.58, -2.304e-06, 18.06)
ob_plane_009.rotation_euler = (1.571, -0.2977, -4.123e-08)
ob_plane_009.scale = (1.282, 1.282, 1.282)
_m = ob_plane_009.modifiers.new('Solidify', 'SOLIDIFY')
_m.use_rim = False
ob_plane_010.location = (33.04, -2.52e-06, 19.67)
ob_plane_010.rotation_euler = (1.571, -0.4987, -7.317e-08)
ob_plane_010.scale = (1.282, 1.282, 1.282)
_m = ob_plane_010.modifiers.new('Solidify', 'SOLIDIFY')
_m.use_rim = False
ob_plane_002.location = (0.0, 0.0, 20.91)
_m = ob_plane_002.modifiers.new('Skin', 'SKIN')

# ---- collection membership
col_collection.objects.link(ob_plane)
col_collection.objects.link(ob_cube)
col_collection.objects.link(ob_plane_001)
col_collection.objects.link(ob_plane_003)
col_collection.objects.link(ob_plane_004)
col_collection.objects.link(ob_plane_005)
col_collection.objects.link(ob_plane_006)
col_collection.objects.link(ob_plane_007)
col_collection.objects.link(ob_plane_008)
col_collection.objects.link(ob_plane_009)
col_collection.objects.link(ob_plane_010)
col_collection_2.objects.link(ob_plane_002)
def _layer_coll(name, lc=None):
    lc = lc or bpy.context.view_layer.layer_collection
    for c in lc.children:
        if c.name == name: return c
        r = _layer_coll(name, c)
        if r: return r
_layer_coll('Collection 2').exclude = True

# ---- scene / render settings (as saved in the file)
scene.frame_start = 1; scene.frame_end = 250; scene.frame_set(1)
scene.render.engine = 'BLENDER_EEVEE_NEXT'
scene.cycles.sampling_pattern = 'TABULATED_SOBOL'
scene.view_settings.view_transform = 'Filmic'
bpy.context.view_layer.update()

# ---- added for rendering (the .blend has no active camera and no usable light): camera, sun
cam_auto = bpy.data.cameras.new('AutoCamera')
cam_auto.lens = 50.0
cam_auto.sensor_width = 36.0
cam_auto.clip_end = 1000.0
ob_auto_camera = bpy.data.objects.new('AutoCamera', cam_auto)
scene.collection.objects.link(ob_auto_camera)
ob_auto_camera.location = (58.3835, -48.9503, 40.6661)
ob_auto_camera.rotation_euler = (1.09748, -7.21219e-08, 0.694738)
scene.camera = ob_auto_camera
light_auto_sun = bpy.data.lights.new('AutoSun', 'SUN')
light_auto_sun.energy = 3.0
light_auto_sun.angle = 0.0523599
ob_auto_sun = bpy.data.objects.new('AutoSun', light_auto_sun)
scene.collection.objects.link(ob_auto_sun)
ob_auto_sun.rotation_euler = (0.872665, 0.174533, 0.523599)
bpy.context.view_layer.update()
